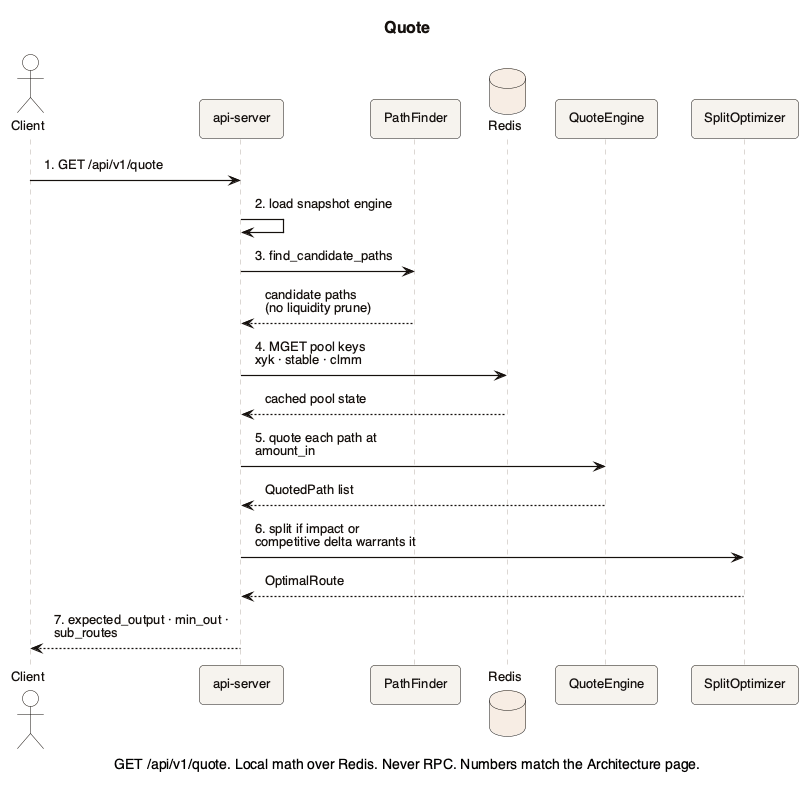

The diagram above was rendered by PlantUML. Its source (embedded in the PNG):
@startuml quote-flow
!include _theme.iuml
skinparam linetype polyline
title Quote
caption GET /api/v1/quote. Local math over Redis. Never RPC. Numbers match the Architecture page.

actor Client
participant "api-server" as API
participant "PathFinder" as PF
database Redis
participant "QuoteEngine" as QE
participant "SplitOptimizer" as SO

Client -> API : 1. GET /api/v1/quote
API -> API : 2. load snapshot engine
API -> PF : 3. find_candidate_paths
PF --> API : candidate paths\n(no liquidity prune)
API -> Redis : 4. MGET pool keys\nxyk · stable · clmm
Redis --> API : cached pool state
API -> QE : 5. quote each path at amount_in
QE --> API : QuotedPath list
API -> SO : 6. split if impact or\ncompetitive delta warrants it
SO --> API : OptimalRoute
API --> Client : 7. expected_output · min_out · sub_routes

@enduml